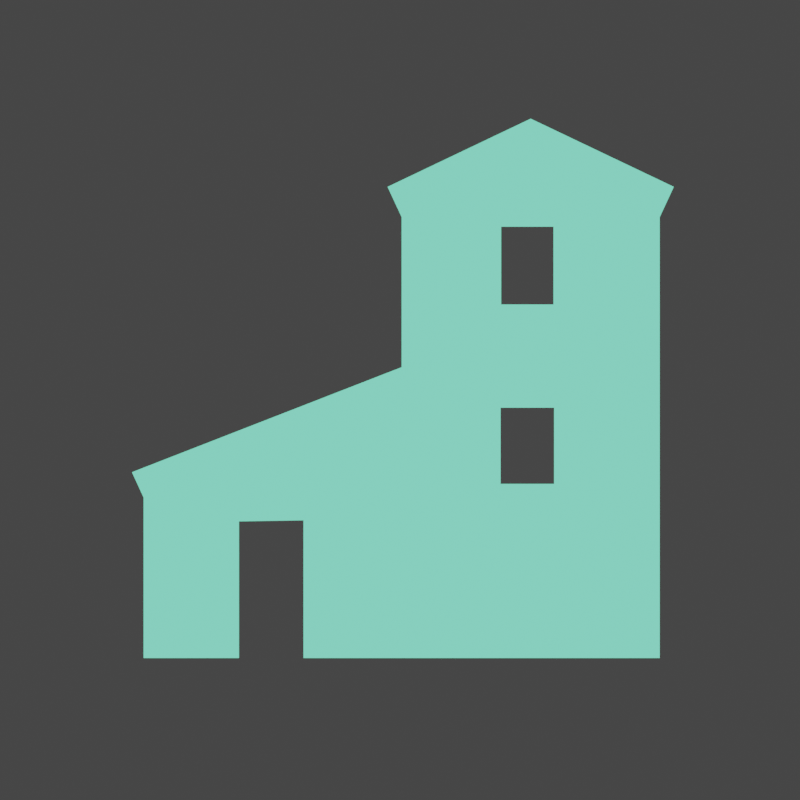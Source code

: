 # Source: structures.blend  (saved by Blender 3.0.42; exported with 4.5.12 LTS)
import bpy
from mathutils import Matrix  # noqa: F401  (used for matrix-valued properties, if any)

bpy.ops.wm.read_factory_settings(use_empty=True)
scene = bpy.context.scene
scene.name = 'Scene'

# ---- collections
col_collection = bpy.data.collections.new('Collection'); scene.collection.children.link(col_collection)

# ---- materials (node trees are filled in below, after node groups)
mat_material_001 = bpy.data.materials.new('Material.001')
mat_material_001.use_transparent_shadow = False

# ---- material node trees
mat_material_001.use_nodes = True; mat_material_001.node_tree.nodes.clear()
_N = mat_material_001.node_tree.nodes; _L = mat_material_001.node_tree.links
n0 = _N.new('ShaderNodeOutputMaterial'); n0.name = 'Material Output'; n0.location = (90, 306)
n1 = _N.new('ShaderNodeEmission'); n1.name = 'Emission'; n1.location = (-300, 196)
n1.inputs[0].default_value = (0.2122, 1.0, 0.6584, 1.0)
_L.new(n1.outputs[0], n0.inputs[0])
n0.is_active_output = True

# ---- world
world_world = bpy.data.worlds.new('World'); scene.world = world_world
world_world.use_nodes = True; world_world.node_tree.nodes.clear()
_N = world_world.node_tree.nodes; _L = world_world.node_tree.links
n0 = _N.new('ShaderNodeOutputWorld'); n0.name = 'World Output'; n0.location = (300, 300)
n1 = _N.new('ShaderNodeBackground'); n1.name = 'Background'; n1.location = (10, 300)
n1.inputs[0].default_value = (0.05088, 0.05088, 0.05088, 1.0)
_L.new(n1.outputs[0], n0.inputs[0])
n0.is_active_output = True
world_world.color = (0.05088, 0.05088, 0.05088)
world_world.use_sun_shadow = False
world_world.sun_shadow_jitter_overblur = 0.0

# ---- cameras
cam_camera_001 = bpy.data.cameras.new('Camera.001')
cam_camera_001.type = 'ORTHO'
cam_camera_001.ortho_scale = 2.0

# ---- lights
light_sun_001 = bpy.data.lights.new('Sun.001', 'SUN')
light_sun_001.transmission_factor = 0.0
light_sun_001.energy = 2.0
light_sun_001.shadow_soft_size = 0.125

# ---- meshes
me_plane_001 = bpy.data.meshes.new('Plane.001')
me_plane_001.from_pydata([(-0.6451, -0.6451, 0.0), (0.6451, -0.6451, 0.0), (0.6803, 0.5329, 0.0), (0.0, -0.6451, 0.0), (-0.03511, 0.5329, 0.0), (-0.6742, -0.1805, 0.0), (-0.6451, -0.2438, 0.0), (-0.6451, -0.2947, 0.0), (-0.6451, -0.4301, 0.0), (0.6451, -0.4301, 0.0), (0.6451, -0.215, 0.0), (0.6451, 0.0, 0.0), (0.6451, 0.215, 0.0), (0.6451, 0.4571, 0.0), (0.0, -0.4301, 0.0), (0.0, -0.215, 0.0), (0.0, -0.133, 0.0), (0.0, 0.08205, 0.0), (0.0, 0.4571, 0.0), (0.3226, -0.6451, 0.0), (0.3226, 0.7033, 0.0), (0.1563, -0.4301, 0.0), (0.1563, -0.215, 0.0), (0.1563, 0.0, 0.0), (0.1563, 0.215, 0.0), (0.1563, 0.4571, 0.0), (-0.4067, -0.6451, 0.0), (-0.2454, -0.6451, 0.0), (-0.08415, -0.6451, 0.0), (-0.08415, -0.4301, 0.0), (-0.2454, -0.4301, 0.0), (-0.4067, -0.4301, 0.0), (-0.08415, -0.2254, 0.0), (-0.2454, -0.3008, 0.0), (-0.4067, -0.3034, 0.0), (-0.08415, -0.1475, 0.0), (-0.2454, -0.1752, 0.0), (-0.4067, -0.2029, 0.0), (-0.08794, 0.0478, 0.0), (-0.2565, -0.01783, 0.0), (-0.4251, -0.08347, 0.0), (0.4301, -0.6451, 0.0), (0.5376, -0.6451, 0.0), (0.561, 0.5897, 0.0), (0.4418, 0.6465, 0.0), (0.4822, -0.4301, 0.0), (0.3193, -0.4301, 0.0), (0.3811, -0.2097, 0.0), (0.2472, -0.2097, 0.0), (0.3811, -0.0192, 0.0), (0.2472, -0.0192, 0.0), (0.3796, 0.2388, 0.0), (0.2487, 0.2388, 0.0), (0.3796, 0.4333, 0.0), (0.2487, 0.4333, 0.0)], [], [(53, 13, 2, 43), (28, 3, 14, 29), (29, 14, 15, 32), (32, 15, 16, 35), (35, 16, 17, 38), (42, 1, 9, 45), (45, 9, 10, 47), (47, 10, 11, 49), (49, 11, 12, 51), (51, 12, 13, 53), (17, 24, 25, 18), (16, 23, 24, 17), (15, 22, 23, 16), (14, 21, 22, 15), (3, 19, 21, 14), (18, 25, 20, 4), (6, 37, 40, 5), (37, 36, 39, 40), (36, 35, 38, 39), (7, 34, 37, 6), (34, 33, 36, 37), (33, 32, 35, 36), (8, 31, 34, 7), (30, 29, 32, 33), (0, 26, 31, 8), (27, 28, 29, 30), (24, 52, 54, 25), (23, 50, 52, 24), (50, 49, 51, 52), (22, 48, 50, 23), (21, 46, 48, 22), (46, 45, 47, 48), (19, 41, 46, 21), (41, 42, 45, 46), (25, 54, 44, 20), (54, 53, 43, 44)])
_uv = me_plane_001.uv_layers.new(name='UVMap')
_uv.uv.foreach_set('vector', [0.9167, 0.8333, 1.0, 0.8333, 1.0, 1.0, 0.9167, 1.0, 0.4348, 0.0, 0.5, 0.0, 0.5, 0.1667, 0.4348, 0.1667, 0.4348, 0.1667, 0.5, 0.1667, 0.5, 0.3333, 0.4348, 0.3333, 0.4348, 0.3333, 0.5, 0.3333, 0.5, 0.5, 0.4348, 0.5, 0.4348, 0.5, 0.5, 0.5, 0.5, 0.6667, 0.4348, 0.6667, 0.9167, 0.0, 1.0, 0.0, 1.0, 0.1667, 0.9167, 0.1667, 0.9167, 0.1667, 1.0, 0.1667, 1.0, 0.3333, 0.9167, 0.3333, 0.9167, 0.3333, 1.0, 0.3333, 1.0, 0.5, 0.9167, 0.5, 0.9167, 0.5, 1.0, 0.5, 1.0, 0.6667, 0.9167, 0.6667, 0.9167, 0.6667, 1.0, 0.6667, 1.0, 0.8333, 0.9167, 0.8333, 0.5, 0.6667, 0.75, 0.6667, 0.75, 0.8333, 0.5, 0.8333, 0.5, 0.5, 0.75, 0.5, 0.75, 0.6667, 0.5, 0.6667, 0.5, 0.3333, 0.75, 0.3333, 0.75, 0.5, 0.5, 0.5, 0.5, 0.1667, 0.75, 0.1667, 0.75, 0.3333, 0.5, 0.3333, 0.5, 0.0, 0.75, 0.0, 0.75, 0.1667, 0.5, 0.1667, 0.5, 0.8333, 0.75, 0.8333, 0.75, 1.0, 0.5, 1.0, 0.0, 0.5, 0.1848, 0.5, 0.1848, 0.6667, 0.0, 0.6667, 0.1848, 0.5, 0.3098, 0.5, 0.3098, 0.6667, 0.1848, 0.6667, 0.3098, 0.5, 0.4348, 0.5, 0.4348, 0.6667, 0.3098, 0.6667, 0.0, 0.3333, 0.1848, 0.3333, 0.1848, 0.5, 0.0, 0.5, 0.1848, 0.3333, 0.3098, 0.3333, 0.3098, 0.5, 0.1848, 0.5, 0.3098, 0.3333, 0.4348, 0.3333, 0.4348, 0.5, 0.3098, 0.5, 0.0, 0.1667, 0.1848, 0.1667, 0.1848, 0.3333, 0.0, 0.3333, 0.3098, 0.1667, 0.4348, 0.1667, 0.4348, 0.3333, 0.3098, 0.3333, 0.0, 0.0, 0.1848, 0.0, 0.1848, 0.1667, 0.0, 0.1667, 0.3098, 0.0, 0.4348, 0.0, 0.4348, 0.1667, 0.3098, 0.1667, 0.75, 0.6667, 0.8333, 0.6667, 0.8333, 0.8333, 0.75, 0.8333, 0.75, 0.5, 0.8333, 0.5, 0.8333, 0.6667, 0.75, 0.6667, 0.8333, 0.5, 0.9167, 0.5, 0.9167, 0.6667, 0.8333, 0.6667, 0.75, 0.3333, 0.8333, 0.3333, 0.8333, 0.5, 0.75, 0.5, 0.75, 0.1667, 0.8333, 0.1667, 0.8333, 0.3333, 0.75, 0.3333, 0.8333, 0.1667, 0.9167, 0.1667, 0.9167, 0.3333, 0.8333, 0.3333, 0.75, 0.0, 0.8333, 0.0, 0.8333, 0.1667, 0.75, 0.1667, 0.8333, 0.0, 0.9167, 0.0, 0.9167, 0.1667, 0.8333, 0.1667, 0.75, 0.8333, 0.8333, 0.8333, 0.8333, 1.0, 0.75, 1.0, 0.8333, 0.8333, 0.9167, 0.8333, 0.9167, 1.0, 0.8333, 1.0])
me_plane_001.materials.append(mat_material_001)
me_plane_001.use_remesh_fix_poles = True
me_plane_001.use_remesh_preserve_attributes = False
me_plane_001.update()

# ---- objects
ob_sun = bpy.data.objects.new('Sun', light_sun_001)
ob_camera = bpy.data.objects.new('Camera', cam_camera_001)
ob_plane_001 = bpy.data.objects.new('Plane.001', me_plane_001)

# ---- transforms, parenting, visibility, modifiers, constraints
ob_sun.location = (0.0, 0.0, 0.0)
ob_sun.rotation_euler = (-2.645, 3.449, -3.22)
ob_camera.location = (0.0, 0.0, 1.208)
ob_plane_001.location = (0.004156, 0.0, 0.0)

# ---- collection membership
col_collection.objects.link(ob_sun)
col_collection.objects.link(ob_camera)
col_collection.objects.link(ob_plane_001)

# ---- scene / render settings (as saved in the file)
scene.camera = ob_camera
scene.frame_start = 1; scene.frame_end = 250; scene.frame_set(1)
scene.render.engine = 'BLENDER_EEVEE_NEXT'
scene.render.resolution_x = 48
scene.render.resolution_y = 48
scene.render.film_transparent = True
scene.cycles.sampling_pattern = 'TABULATED_SOBOL'
scene.cycles.use_light_tree = False
scene.view_settings.view_transform = 'Filmic'
bpy.context.view_layer.update()
